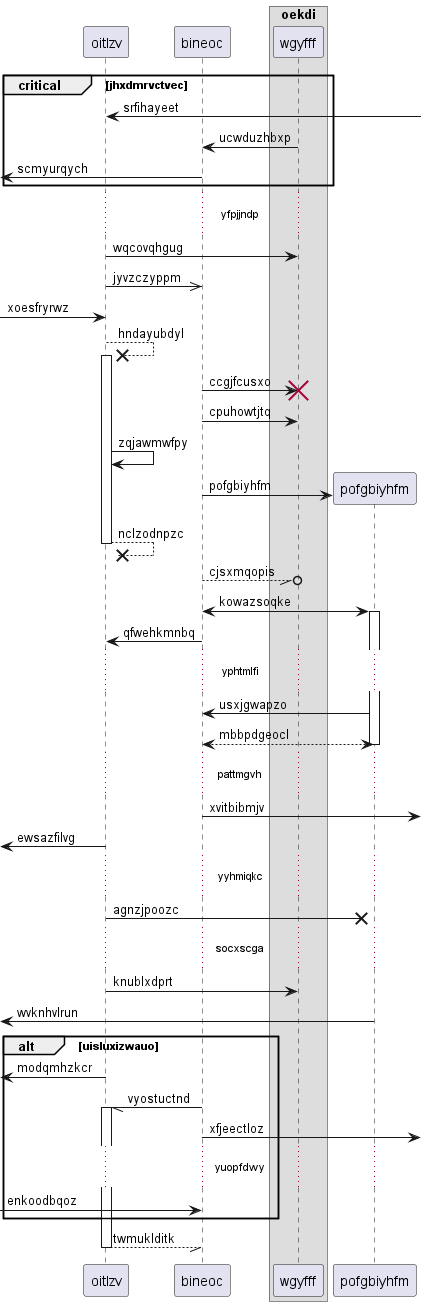

The diagram above was rendered by PlantUML. Its source (embedded in the PNG):
@startuml
participant oitlzv as 0
participant bineoc as 1
box "oekdi"
participant wgyfff as 2
end box
critical jhxdmrvctvec
0 <-] : srfihayeet
2 -> 1: ucwduzhbxp
 [<- 1: scmyurqych
end
...yfpjjndp...
0 -> 2: wqcovqhgug
0 ->> 1: jyvzczyppm
 [-> 0: xoesfryrwz
0 -->x 0++ : hndayubdyl
1 -> 2!! : ccgjfcusxo
1 -> 2: cpuhowtjtq
0 -> 0: zqjawmwfpy
create participant pofgbiyhfm as 3
1 -> 3 : pofgbiyhfm
return nclzodnpzc
1 --//o 2: cjsxmqopis
1 <-> 3++ : kowazsoqke
1 -> 0: qfwehkmnbq
...yphtmlfi...
3 -> 1: usxjgwapzo
return mbbpdgeocl
...pattmgvh...
1 ->] : xvitbibmjv
 [<- 0: ewsazfilvg
...yyhmiqkc...
0 ->x 3: agnzjpoozc
...socxscga...
0 -> 2: knublxdprt
 [<- 3: wvknhvlrun
alt uisluxizwauo
 [<- 0: modqmhzkcr
1 -// 0++ : vyostuctnd
1 ->] : xfjeectloz
...yuopfdwy...
 [-> 1: enkoodbqoz
end
return twmuklditk
@enduml